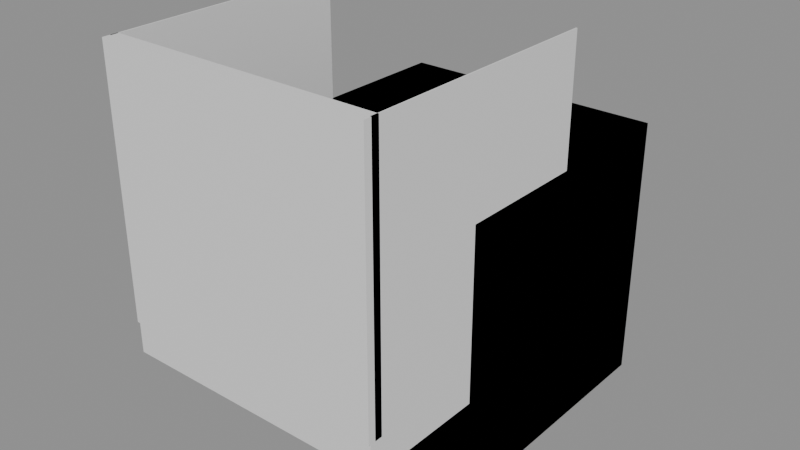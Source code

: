 # Source: colony-modules.blend  (saved by Blender 5.2.44; exported with 4.5.12 LTS)
import bpy
from mathutils import Matrix  # noqa: F401  (used for matrix-valued properties, if any)

bpy.ops.wm.read_factory_settings(use_empty=True)
scene = bpy.context.scene
scene.name = 'SWCM_colony_modules'

# ---- materials (node trees are filled in below, after node groups)
mat_swcm_structure_002 = bpy.data.materials.new('SWCM_structure.002')
mat_swcm_structure_002.diffuse_color = (0.7, 0.72, 0.68, 1.0)

# ---- material node trees
mat_swcm_structure_002.use_nodes = True; mat_swcm_structure_002.node_tree.nodes.clear()
_N = mat_swcm_structure_002.node_tree.nodes; _L = mat_swcm_structure_002.node_tree.links
n0 = _N.new('ShaderNodeBsdfPrincipled'); n0.name = 'Principled BSDF'; n0.location = (-200, 100)
n0.inputs[10].default_value = 0.005
n1 = _N.new('ShaderNodeOutputMaterial'); n1.name = 'Material Output'; n1.location = (200, 100)
_L.new(n0.outputs[0], n1.inputs[0])
n1.is_active_output = True

# ---- meshes
me_cube_021 = bpy.data.meshes.new('Cube.021')
me_cube_021.from_pydata([(-0.5, -0.5, -0.5), (-0.5, -0.5, 0.5), (-0.5, 0.5, -0.5), (-0.5, 0.5, 0.5), (0.5, -0.5, -0.5), (0.5, -0.5, 0.5), (0.5, 0.5, -0.5), (0.5, 0.5, 0.5)], [], [(0, 1, 3, 2), (2, 3, 7, 6), (6, 7, 5, 4), (4, 5, 1, 0), (2, 6, 4, 0), (7, 3, 1, 5)])
_uv = me_cube_021.uv_layers.new(name='UVMap')
_uv.uv.foreach_set('vector', [0.0, 0.0, 0.0, 1.0, 1.0, 1.0, 1.0, 0.0, 0.0, 0.0, 0.0, 1.0, 1.0, 1.0, 1.0, 0.0, 1.0, 0.0, 1.0, 1.0, 0.0, 1.0, 0.0, 0.0, 1.0, 0.0, 1.0, 1.0, 0.0, 1.0, 0.0, 0.0, 0.0, 0.0, 1.0, 0.0, 1.0, 0.0, 0.0, 0.0, 1.0, 1.0, 0.0, 1.0, 0.0, 1.0, 1.0, 1.0])
me_cube_021.materials.append(mat_swcm_structure_002)
me_cube_021.update()
me_cube_022 = bpy.data.meshes.new('Cube.022')
me_cube_022.from_pydata([(-0.5, -0.05, -0.5), (-0.5, -0.05, 0.5), (-0.5, 0.0, -0.5), (-0.5, 0.0, 0.5), (-0.48, -0.05, -0.5), (-0.48, -0.05, 0.5), (-0.48, 0.0, -0.5), (-0.48, 0.0, 0.5), (0.48, -0.05, -0.5), (0.48, -0.05, 0.5), (0.48, 0.0, -0.5), (0.48, 0.0, 0.5), (0.5, -0.05, -0.5), (0.5, -0.05, 0.5), (0.5, 0.0, -0.5), (0.5, 0.0, 0.5), (-0.48, -0.05, -0.5), (-0.48, -0.05, -0.48), (-0.48, 0.0, -0.5), (-0.48, 0.0, -0.48), (0.48, -0.05, -0.5), (0.48, -0.05, -0.48), (0.48, 0.0, -0.5), (0.48, 0.0, -0.48), (-0.48, -0.05, 0.48), (-0.48, -0.05, 0.5), (-0.48, 0.0, 0.48), (-0.48, 0.0, 0.5), (0.48, -0.05, 0.48), (0.48, -0.05, 0.5), (0.48, 0.0, 0.48), (0.48, 0.0, 0.5), (-0.0075, -0.05, -0.48), (-0.0075, -0.05, 0.48), (-0.0075, 0.0, -0.48), (-0.0075, 0.0, 0.48), (0.0075, -0.05, -0.48), (0.0075, -0.05, 0.48), (0.0075, 0.0, -0.48), (0.0075, 0.0, 0.48)], [], [(0, 1, 3, 2), (2, 3, 7, 6), (6, 7, 5, 4), (4, 5, 1, 0), (2, 6, 4, 0), (7, 3, 1, 5), (8, 9, 11, 10), (10, 11, 15, 14), (14, 15, 13, 12), (12, 13, 9, 8), (10, 14, 12, 8), (15, 11, 9, 13), (16, 17, 19, 18), (18, 19, 23, 22), (22, 23, 21, 20), (20, 21, 17, 16), (18, 22, 20, 16), (23, 19, 17, 21), (24, 25, 27, 26), (26, 27, 31, 30), (30, 31, 29, 28), (28, 29, 25, 24), (26, 30, 28, 24), (31, 27, 25, 29), (32, 33, 35, 34), (34, 35, 39, 38), (38, 39, 37, 36), (36, 37, 33, 32), (34, 38, 36, 32), (39, 35, 33, 37)])
_uv = me_cube_022.uv_layers.new(name='UVMap')
_uv.uv.foreach_set('vector', [0.45, 0.0, 0.45, 1.0, 0.5, 1.0, 0.5, 0.0, 0.0, 0.0, 0.0, 1.0, 0.02, 1.0, 0.02, 0.0, 0.5, 0.0, 0.5, 1.0, 0.45, 1.0, 0.45, 0.0, 0.02, 0.0, 0.02, 1.0, 0.0, 1.0, 0.0, 0.0, 0.0, 0.0, 0.02, 0.0, 0.02, 0.0, 0.0, 0.0, 0.02, 1.0, 0.0, 1.0, 0.0, 1.0, 0.02, 1.0, 0.45, 0.0, 0.45, 1.0, 0.5, 1.0, 0.5, 0.0, 0.98, 0.0, 0.98, 1.0, 1.0, 1.0, 1.0, 0.0, 0.5, 0.0, 0.5, 1.0, 0.45, 1.0, 0.45, 0.0, 1.0, 0.0, 1.0, 1.0, 0.98, 1.0, 0.98, 0.0, 0.98, 0.0, 1.0, 0.0, 1.0, 0.0, 0.98, 0.0, 1.0, 1.0, 0.98, 1.0, 0.98, 1.0, 1.0, 1.0, 0.45, 0.0, 0.45, 0.02, 0.5, 0.02, 0.5, 0.0, 0.02, 0.0, 0.02, 0.02, 0.98, 0.02, 0.98, 0.0, 0.5, 0.0, 0.5, 0.02, 0.45, 0.02, 0.45, 0.0, 0.98, 0.0, 0.98, 0.02, 0.02, 0.02, 0.02, 0.0, 0.02, 0.0, 0.98, 0.0, 0.98, 0.0, 0.02, 0.0, 0.98, 0.02, 0.02, 0.02, 0.02, 0.02, 0.98, 0.02, 0.45, 0.98, 0.45, 1.0, 0.5, 1.0, 0.5, 0.98, 0.02, 0.98, 0.02, 1.0, 0.98, 1.0, 0.98, 0.98, 0.5, 0.98, 0.5, 1.0, 0.45, 1.0, 0.45, 0.98, 0.98, 0.98, 0.98, 1.0, 0.02, 1.0, 0.02, 0.98, 0.02, 0.98, 0.98, 0.98, 0.98, 0.98, 0.02, 0.98, 0.98, 1.0, 0.02, 1.0, 0.02, 1.0, 0.98, 1.0, 0.45, 0.02, 0.45, 0.98, 0.5, 0.98, 0.5, 0.02, 0.4925, 0.02, 0.4925, 0.98, 0.5075, 0.98, 0.5075, 0.02, 0.5, 0.02, 0.5, 0.98, 0.45, 0.98, 0.45, 0.02, 0.5075, 0.02, 0.5075, 0.98, 0.4925, 0.98, 0.4925, 0.02, 0.4925, 0.02, 0.5075, 0.02, 0.5075, 0.02, 0.4925, 0.02, 0.5075, 0.98, 0.4925, 0.98, 0.4925, 0.98, 0.5075, 0.98])
me_cube_022.materials.append(mat_swcm_structure_002)
me_cube_022.update()
me_cube_027 = bpy.data.meshes.new('Cube.027')
me_cube_027.from_pydata([(-0.5, -0.5, -0.5), (-0.5, -0.5, 0.5), (-0.5, 0.5, -0.5), (-0.5, 0.5, 0.5), (0.5, -0.5, -0.5), (0.5, -0.5, 0.5), (0.5, 0.5, -0.5), (0.5, 0.5, 0.5)], [], [(0, 1, 3, 2), (2, 3, 7, 6), (6, 7, 5, 4), (4, 5, 1, 0), (2, 6, 4, 0), (7, 3, 1, 5)])
_uv = me_cube_027.uv_layers.new(name='UVMap')
_uv.uv.foreach_set('vector', [0.0, 0.0, 0.0, 1.0, 1.0, 1.0, 1.0, 0.0, 0.0, 0.0, 0.0, 1.0, 1.0, 1.0, 1.0, 0.0, 1.0, 0.0, 1.0, 1.0, 0.0, 1.0, 0.0, 0.0, 1.0, 0.0, 1.0, 1.0, 0.0, 1.0, 0.0, 0.0, 0.0, 0.0, 1.0, 0.0, 1.0, 0.0, 0.0, 0.0, 1.0, 1.0, 0.0, 1.0, 0.0, 1.0, 1.0, 1.0])
me_cube_027.materials.append(mat_swcm_structure_002)
me_cube_027.update()
me_cube_028 = bpy.data.meshes.new('Cube.028')
me_cube_028.from_pydata([(-0.5, -0.5, -0.5), (-0.5, -0.5, 0.5), (-0.5, 0.5, -0.5), (-0.5, 0.5, 0.5), (0.5, -0.5, -0.5), (0.5, -0.5, 0.5), (0.5, 0.5, -0.5), (0.5, 0.5, 0.5)], [], [(0, 1, 3, 2), (2, 3, 7, 6), (6, 7, 5, 4), (4, 5, 1, 0), (2, 6, 4, 0), (7, 3, 1, 5)])
_uv = me_cube_028.uv_layers.new(name='UVMap')
_uv.uv.foreach_set('vector', [0.0, 0.0, 0.0, 1.0, 1.0, 1.0, 1.0, 0.0, 0.0, 0.0, 0.0, 1.0, 1.0, 1.0, 1.0, 0.0, 1.0, 0.0, 1.0, 1.0, 0.0, 1.0, 0.0, 0.0, 1.0, 0.0, 1.0, 1.0, 0.0, 1.0, 0.0, 0.0, 0.0, 0.0, 1.0, 0.0, 1.0, 0.0, 0.0, 0.0, 1.0, 1.0, 0.0, 1.0, 0.0, 1.0, 1.0, 1.0])
me_cube_028.materials.append(mat_swcm_structure_002)
me_cube_028.update()
me_cube_029 = bpy.data.meshes.new('Cube.029')
me_cube_029.from_pydata([(-0.5, -0.96, -0.12), (-0.5, -0.96, 0.0), (-0.5, 0.0, -0.12), (-0.5, 0.0, 0.0), (0.5, -0.96, -0.12), (0.5, -0.96, 0.0), (0.5, 0.0, -0.12), (0.5, 0.0, 0.0), (-0.5, -0.9675, -2.608e-08), (-0.5, -0.9675, 0.96), (-0.5, -0.9125, -2.608e-08), (-0.5, -0.9125, 0.96), (0.5, -0.9675, -2.608e-08), (0.5, -0.9675, 0.96), (0.5, -0.9125, -2.608e-08), (0.5, -0.9125, 0.96), (-0.5, -0.94, -2.608e-08), (-0.5, -0.94, 0.96), (-0.5, -0.02, -2.608e-08), (-0.5, -0.02, 0.96), (-0.495, -0.94, -2.608e-08), (-0.495, -0.94, 0.96), (-0.495, -0.02, -2.608e-08), (-0.495, -0.02, 0.96), (0.495, -0.94, -2.608e-08), (0.495, -0.94, 0.96), (0.495, -0.02, -2.608e-08), (0.495, -0.02, 0.96), (0.5, -0.94, -2.608e-08), (0.5, -0.94, 0.96), (0.5, -0.02, -2.608e-08), (0.5, -0.02, 0.96)], [], [(0, 1, 3, 2), (2, 3, 7, 6), (6, 7, 5, 4), (4, 5, 1, 0), (2, 6, 4, 0), (7, 3, 1, 5), (8, 9, 11, 10), (10, 11, 15, 14), (14, 15, 13, 12), (12, 13, 9, 8), (10, 14, 12, 8), (15, 11, 9, 13), (16, 17, 19, 18), (18, 19, 23, 22), (22, 23, 21, 20), (20, 21, 17, 16), (18, 22, 20, 16), (23, 19, 17, 21), (24, 25, 27, 26), (26, 27, 31, 30), (30, 31, 29, 28), (28, 29, 25, 24), (26, 30, 28, 24), (31, 27, 25, 29)])
_uv = me_cube_029.uv_layers.new(name='UVMap')
_uv.uv.foreach_set('vector', [-0.46, 0.38, -0.46, 0.5, 0.5, 0.5, 0.5, 0.38, 0.0, 0.38, 0.0, 0.5, 1.0, 0.5, 1.0, 0.38, 0.5, 0.38, 0.5, 0.5, -0.46, 0.5, -0.46, 0.38, 1.0, 0.38, 1.0, 0.5, 0.0, 0.5, 0.0, 0.38, 0.0, 0.38, 1.0, 0.38, 1.0, 0.38, 0.0, 0.38, 1.0, 0.5, 0.0, 0.5, 0.0, 0.5, 1.0, 0.5, -0.4675, 0.5, -0.4675, 1.46, -0.4125, 1.46, -0.4125, 0.5, 0.0, 0.5, 0.0, 1.46, 1.0, 1.46, 1.0, 0.5, -0.4125, 0.5, -0.4125, 1.46, -0.4675, 1.46, -0.4675, 0.5, 1.0, 0.5, 1.0, 1.46, 0.0, 1.46, 0.0, 0.5, 0.0, 0.5, 1.0, 0.5, 1.0, 0.5, 0.0, 0.5, 1.0, 1.46, 0.0, 1.46, 0.0, 1.46, 1.0, 1.46, -0.44, 0.5, -0.44, 1.46, 0.48, 1.46, 0.48, 0.5, 0.0, 0.5, 0.0, 1.46, 0.005, 1.46, 0.005, 0.5, 0.48, 0.5, 0.48, 1.46, -0.44, 1.46, -0.44, 0.5, 0.005, 0.5, 0.005, 1.46, 0.0, 1.46, 0.0, 0.5, 0.0, 0.5, 0.005, 0.5, 0.005, 0.5, 0.0, 0.5, 0.005, 1.46, 0.0, 1.46, 0.0, 1.46, 0.005, 1.46, -0.44, 0.5, -0.44, 1.46, 0.48, 1.46, 0.48, 0.5, 0.995, 0.5, 0.995, 1.46, 1.0, 1.46, 1.0, 0.5, 0.48, 0.5, 0.48, 1.46, -0.44, 1.46, -0.44, 0.5, 1.0, 0.5, 1.0, 1.46, 0.995, 1.46, 0.995, 0.5, 0.995, 0.5, 1.0, 0.5, 1.0, 0.5, 0.995, 0.5, 1.0, 1.46, 0.995, 1.46, 0.995, 1.46, 1.0, 1.46])
me_cube_029.materials.append(mat_swcm_structure_002)
me_cube_029.update()

# ---- objects
ob_structure = bpy.data.objects.new('structure', me_cube_021)
ob_window_frame = bpy.data.objects.new('window_frame', me_cube_022)
ob_canopy = bpy.data.objects.new('canopy', me_cube_027)
ob_door = bpy.data.objects.new('door', me_cube_028)
ob_balcony = bpy.data.objects.new('balcony', me_cube_029)

# ---- transforms, parenting, visibility, modifiers, constraints
ob_structure.location = (0.0, 0.0, 0.0)
ob_window_frame.location = (0.0, 0.0, 0.0)
ob_canopy.location = (0.0, 0.0, 0.0)
ob_door.location = (0.0, 0.0, 0.0)
ob_balcony.location = (0.0, 0.0, 0.0)

# ---- collection membership
scene.collection.objects.link(ob_structure)
scene.collection.objects.link(ob_window_frame)
scene.collection.objects.link(ob_canopy)
scene.collection.objects.link(ob_door)
scene.collection.objects.link(ob_balcony)

# ---- scene / render settings (as saved in the file)
scene.frame_start = 1; scene.frame_end = 250; scene.frame_set(1)
scene.render.engine = 'BLENDER_EEVEE_NEXT'
scene.render.image_settings.exr_codec = 'NONE'
scene.render.use_bake_clear = False
scene.render.bake_margin = 0
scene.render.bake_bias = 0.0
scene.render.bake_samples = 0
scene.render.simplify_subdivision_render = 0
scene.render.simplify_child_particles_render = 0.0
scene.render.compositor_device = 'GPU'
scene.eevee.use_volume_custom_range = False
scene.eevee.gtao_distance = 0.0
scene.eevee.use_fast_gi = False
scene.eevee.fast_gi_thickness_near = 0.1
scene.eevee.fast_gi_thickness_far = 0.0
scene.eevee.ray_tracing_options.screen_trace_thickness = 0.1
bpy.context.view_layer.update()

# ---- added for rendering (the .blend has no active camera and no usable light): camera, sun + grey world if the file has none
cam_auto = bpy.data.cameras.new('AutoCamera')
cam_auto.lens = 50.0
cam_auto.sensor_width = 36.0
cam_auto.clip_end = 1000.0
ob_auto_camera = bpy.data.objects.new('AutoCamera', cam_auto)
scene.collection.objects.link(ob_auto_camera)
ob_auto_camera.location = (2.12704, -2.7862, 1.93163)
ob_auto_camera.rotation_euler = (1.09748, -7.21219e-08, 0.694738)
scene.camera = ob_auto_camera
light_auto_sun = bpy.data.lights.new('AutoSun', 'SUN')
light_auto_sun.energy = 3.0
light_auto_sun.angle = 0.0523599
ob_auto_sun = bpy.data.objects.new('AutoSun', light_auto_sun)
scene.collection.objects.link(ob_auto_sun)
ob_auto_sun.rotation_euler = (0.872665, 0.174533, 0.523599)
if scene.world is None:
    world_auto = bpy.data.worlds.new('AutoWorld')
    world_auto.color = (0.3, 0.3, 0.3)
    scene.world = world_auto
bpy.context.view_layer.update()
